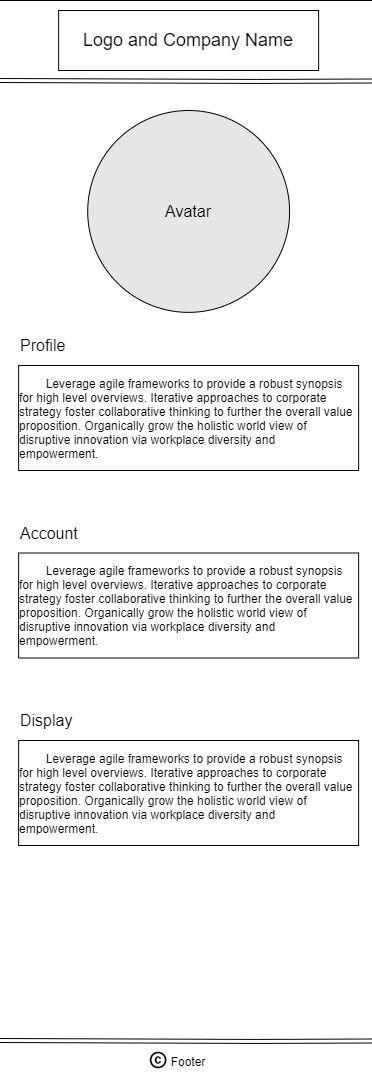

The diagram above was exported from draw.io. Its source (the exported page's mxGraphModel, read from the mxfile embedded in the PNG):
<mxGraphModel dx="987" dy="1003" grid="1" gridSize="10" guides="1" tooltips="1" connect="1" arrows="1" fold="1" page="1" pageScale="1" pageWidth="850" pageHeight="1100" math="0" shadow="0">
  <root>
    <mxCell id="0" />
    <mxCell id="1" parent="0" />
    <mxCell id="2" value="" style="whiteSpace=wrap;html=1;" vertex="1" parent="1">
      <mxGeometry x="1161.1399999999999" y="40" width="380" height="1075" as="geometry" />
    </mxCell>
    <mxCell id="3" value="&lt;font style=&quot;font-size: 18px&quot;&gt;Logo and Company Name &lt;/font&gt;" style="rounded=0;whiteSpace=wrap;html=1;" vertex="1" parent="1">
      <mxGeometry x="1221.1399999999999" y="50" width="260" height="60" as="geometry" />
    </mxCell>
    <mxCell id="4" value="" style="shape=link;html=1;exitX=0;exitY=0.079;exitDx=0;exitDy=0;exitPerimeter=0;entryX=1.003;entryY=0.665;entryDx=0;entryDy=0;entryPerimeter=0;" edge="1" parent="1">
      <mxGeometry width="100" relative="1" as="geometry">
        <mxPoint x="1161.1399999999999" y="1080" as="sourcePoint" />
        <mxPoint x="1542.2799999999997" y="1080.4800000000005" as="targetPoint" />
        <Array as="points">
          <mxPoint x="1421.1399999999999" y="1080.93" />
        </Array>
      </mxGeometry>
    </mxCell>
    <mxCell id="5" value="" style="shape=link;html=1;exitX=0;exitY=0.079;exitDx=0;exitDy=0;exitPerimeter=0;entryX=1.003;entryY=0.665;entryDx=0;entryDy=0;entryPerimeter=0;" edge="1" parent="1">
      <mxGeometry width="100" relative="1" as="geometry">
        <mxPoint x="1160" y="120" as="sourcePoint" />
        <mxPoint x="1541.1400000000003" y="120.48000000000002" as="targetPoint" />
        <Array as="points">
          <mxPoint x="1420" y="120.92999999999995" />
        </Array>
      </mxGeometry>
    </mxCell>
    <mxCell id="6" value="&lt;div style=&quot;font-size: 15px&quot; align=&quot;center&quot;&gt;&lt;font style=&quot;font-size: 12px&quot;&gt;Footer&lt;/font&gt;&lt;/div&gt;" style="text;html=1;strokeColor=none;fillColor=none;align=center;verticalAlign=middle;whiteSpace=wrap;rounded=0;" vertex="1" parent="1">
      <mxGeometry x="1226.1399999999999" y="1090" width="250" height="20" as="geometry" />
    </mxCell>
    <mxCell id="7" value="" style="shape=image;html=1;verticalAlign=top;verticalLabelPosition=bottom;labelBackgroundColor=#ffffff;imageAspect=0;aspect=fixed;image=https://cdn0.iconfinder.com/data/icons/google-material-design-3-0/48/ic_copyright_48px-128.png" vertex="1" parent="1">
      <mxGeometry x="1311.1399999999999" y="1090" width="20" height="20" as="geometry" />
    </mxCell>
    <mxCell id="8" value="&lt;p align=&quot;left&quot;&gt;&lt;span style=&quot;white-space: pre&quot;&gt;&#09;&lt;/span&gt;Leverage agile frameworks to provide a robust synopsis for high level overviews. Iterative approaches to corporate strategy foster collaborative thinking to further the overall value proposition. Organically grow the holistic world view of disruptive innovation via workplace diversity and empowerment.&lt;/p&gt;" style="rounded=0;whiteSpace=wrap;html=1;" vertex="1" parent="1">
      <mxGeometry x="1181.1399999999999" y="405" width="340" height="105" as="geometry" />
    </mxCell>
    <mxCell id="9" value="&lt;div align=&quot;left&quot;&gt;&lt;font style=&quot;font-size: 16px&quot;&gt;Profile&lt;/font&gt;&lt;br&gt;&lt;/div&gt;" style="text;html=1;strokeColor=none;fillColor=none;align=left;verticalAlign=middle;whiteSpace=wrap;rounded=0;" vertex="1" parent="1">
      <mxGeometry x="1181.1399999999999" y="375" width="220" height="20" as="geometry" />
    </mxCell>
    <mxCell id="10" value="&lt;p align=&quot;left&quot;&gt;&lt;span style=&quot;white-space: pre&quot;&gt;&#09;&lt;/span&gt;Leverage agile frameworks to provide a robust synopsis for high level overviews. Iterative approaches to corporate strategy foster collaborative thinking to further the overall value proposition. Organically grow the holistic world view of disruptive innovation via workplace diversity and empowerment.&lt;/p&gt;" style="rounded=0;whiteSpace=wrap;html=1;" vertex="1" parent="1">
      <mxGeometry x="1181.1399999999999" y="592.5" width="340" height="105" as="geometry" />
    </mxCell>
    <mxCell id="11" value="&lt;div align=&quot;left&quot;&gt;&lt;font style=&quot;font-size: 16px&quot;&gt;Account&lt;/font&gt;&lt;br&gt;&lt;/div&gt;" style="text;html=1;strokeColor=none;fillColor=none;align=left;verticalAlign=middle;whiteSpace=wrap;rounded=0;" vertex="1" parent="1">
      <mxGeometry x="1181.1399999999999" y="562.5" width="220" height="20" as="geometry" />
    </mxCell>
    <mxCell id="12" value="&lt;p align=&quot;left&quot;&gt;&lt;span style=&quot;white-space: pre&quot;&gt;&#09;&lt;/span&gt;Leverage agile frameworks to provide a robust synopsis for high level overviews. Iterative approaches to corporate strategy foster collaborative thinking to further the overall value proposition. Organically grow the holistic world view of disruptive innovation via workplace diversity and empowerment.&lt;/p&gt;" style="rounded=0;whiteSpace=wrap;html=1;" vertex="1" parent="1">
      <mxGeometry x="1181.1399999999999" y="780" width="340" height="105" as="geometry" />
    </mxCell>
    <mxCell id="13" value="&lt;div align=&quot;left&quot;&gt;&lt;font style=&quot;font-size: 16px&quot;&gt;Display&lt;/font&gt;&lt;br&gt;&lt;/div&gt;" style="text;html=1;strokeColor=none;fillColor=none;align=left;verticalAlign=middle;whiteSpace=wrap;rounded=0;" vertex="1" parent="1">
      <mxGeometry x="1181.1399999999999" y="750" width="220" height="20" as="geometry" />
    </mxCell>
    <mxCell id="14" value="&lt;font size=&quot;3&quot;&gt;Avatar&lt;/font&gt;" style="ellipse;whiteSpace=wrap;html=1;aspect=fixed;fillColor=#E6E6E6;" vertex="1" parent="1">
      <mxGeometry x="1250.21" y="150" width="201.87" height="201.87" as="geometry" />
    </mxCell>
  </root>
</mxGraphModel>